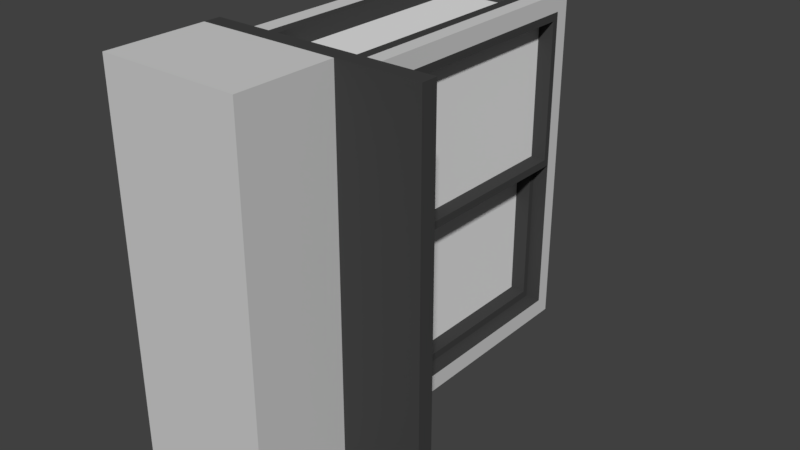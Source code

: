 # Source: Pastry-Cabinet.blend  (saved by Blender 2.79.0; exported with 4.5.12 LTS)
import bpy
from mathutils import Matrix  # noqa: F401  (used for matrix-valued properties, if any)

bpy.ops.wm.read_factory_settings(use_empty=True)
scene = bpy.context.scene
scene.name = 'Scene'

# ---- collections
col_collection_1 = bpy.data.collections.new('Collection 1'); scene.collection.children.link(col_collection_1)

# ---- materials (node trees are filled in below, after node groups)
mat_fridge_exterior = bpy.data.materials.new('Fridge_Exterior')
mat_fridge_exterior.alpha_threshold = 0.0
mat_fridge_exterior.use_transparent_shadow = False
mat_fridge_exterior.diffuse_color = (0.6267, 0.6267, 0.6267, 1.0)
mat_fridge_exterior.roughness = 0.5
mat_fridge_exterior.line_color = (0.0, 0.0, 0.0, 1.0)
mat_table_bottom = bpy.data.materials.new('Table-Bottom')
mat_table_bottom.alpha_threshold = 0.0
mat_table_bottom.use_transparent_shadow = False
mat_table_bottom.diffuse_color = (0.05497, 0.05497, 0.05497, 1.0)
mat_table_bottom.roughness = 0.5
mat_soda_can_label = bpy.data.materials.new('Soda-Can_Label')
mat_soda_can_label.alpha_threshold = 0.0
mat_soda_can_label.use_transparent_shadow = False
mat_soda_can_label.diffuse_color = (0.8, 0.01848, 0.01848, 1.0)
mat_soda_can_label.roughness = 0.5
mat_fridge_interior = bpy.data.materials.new('Fridge_Interior')
mat_fridge_interior.alpha_threshold = 0.0
mat_fridge_interior.use_transparent_shadow = False
mat_fridge_interior.diffuse_color = (1.0, 1.0, 1.0, 1.0)
mat_fridge_interior.roughness = 0.5
mat_fridge_interior.line_color = (0.0, 0.0, 0.0, 1.0)
mat_fridge_interior_lights = bpy.data.materials.new('Fridge_Interior-Lights')
mat_fridge_interior_lights.alpha_threshold = 0.0
mat_fridge_interior_lights.use_transparent_shadow = False
mat_fridge_interior_lights.roughness = 0.5
mat_fridge_door_glass = bpy.data.materials.new('Fridge_Door-Glass')
mat_fridge_door_glass.alpha_threshold = 0.0
mat_fridge_door_glass.use_transparent_shadow = False
mat_fridge_door_glass.roughness = 0.5

# ---- material node trees

# ---- world
world_world = bpy.data.worlds.new('World'); scene.world = world_world
world_world.color = (0.05088, 0.05088, 0.05088)
world_world.use_sun_shadow = False
world_world.sun_shadow_jitter_overblur = 0.0
world_world.cycles.sampling_method = 'MANUAL'

# ---- meshes
me_cube_001 = bpy.data.meshes.new('Cube.001')
me_cube_001.from_pydata([(-0.3125, -0.1923, -0.3185), (-0.3125, -0.1923, 1.368), (0.3914, -0.1915, -0.42), (0.3987, -0.1915, 1.47), (-0.1444, 1.314, -0.525), (-0.1444, 1.314, 1.575), (0.3875, 1.387, 1.449), (0.3875, 1.387, -0.399), (0.3888, 1.314, 1.575), (0.5437, -0.3563, 1.575), (0.5437, -0.3563, -0.525), (0.3888, 1.314, -0.525), (-0.1438, -0.1915, 1.47), (-0.1564, -0.1915, -0.42), (-0.1525, 1.387, 1.449), (-0.1525, 1.387, -0.399), (0.3914, 1.322, -0.42), (0.3988, 1.322, 1.47), (-0.1564, 1.322, -0.42), (-0.1437, 1.322, 1.47), (0.3875, 1.482, 1.449), (0.3875, 1.482, -0.399), (-0.1525, 1.482, 1.449), (-0.1525, 1.482, -0.399), (-0.3125, 1.31, -0.3185), (-0.1444, -0.1607, -0.525), (0.5437, 1.474, -0.525), (0.3888, -0.1607, -0.525), (0.4449, 1.474, -0.525), (-0.3125, 1.31, 1.368), (-0.1444, -0.1607, 1.575), (0.5438, 1.474, 1.575), (0.3888, -0.1607, 1.575), (-0.3125, 1.474, -0.525), (-0.3125, -0.3563, 1.575), (-0.3125, -0.3563, -0.525), (-0.3125, 1.474, 1.575), (-0.2069, -0.2245, 1.575), (0.4513, -0.2245, 1.575), (-0.2069, 1.378, 1.575), (0.4513, 1.378, 1.575), (-0.2069, -0.2245, -0.525), (0.4513, -0.2245, -0.525), (-0.2069, 1.378, -0.525), (0.4513, 1.378, -0.525), (0.5437, -0.2563, -0.42), (0.5437, 1.387, -0.42), (-0.2688, -0.1915, -0.3395), (-0.2688, 1.322, -0.3395), (0.5437, -0.2563, 1.47), (0.5438, 1.387, 1.47), (-0.2688, -0.1915, 1.389), (-0.2687, 1.322, 1.389), (-0.2688, -0.2563, 1.47), (-0.2688, -0.2563, -0.42), (-0.2687, 1.387, 1.47), (-0.2688, 1.387, -0.42), (-0.3125, -0.2423, 1.439), (-0.3125, -0.2423, -0.3885), (-0.3125, 1.36, -0.3885), (-0.3125, 1.36, 1.439), (-0.3125, -0.4563, 1.575), (-0.3125, -0.4563, -0.525), (0.5437, -0.4563, 1.575), (0.5437, -0.4563, -0.525), (-0.3125, -1.056, 1.575), (-0.3125, -1.056, -0.525), (0.5437, -1.056, 1.575), (0.5437, -1.056, -0.525), (1.044, -0.3563, 1.575), (1.044, -0.3563, -0.525), (1.044, -0.4563, 1.575), (1.044, -0.4563, -0.525), (-0.3125, -0.3563, 1.675), (0.5437, -0.3563, 1.675), (-0.3125, -0.4563, 1.675), (0.5437, -0.4563, 1.675), (1.044, -0.4563, 1.675), (1.044, -0.3563, 1.675), (-0.3125, -0.3563, -0.625), (0.5437, -0.3563, -0.625), (-0.3125, -0.4563, -0.625), (0.5437, -0.4563, -0.625), (1.044, -0.3563, -0.625), (1.044, -0.4563, -0.625), (-0.3125, -0.4563, 1.675), (0.5437, -0.4563, 1.675), (-0.3125, -1.056, 1.675), (0.5437, -1.056, 1.675), (-0.3125, -0.4563, -0.625), (0.5437, -0.4563, -0.625), (-0.3125, -1.056, -0.625), (0.5437, -1.056, -0.625), (0.4656, 1.478, 1.512), (-0.2325, 1.478, 1.512), (-0.2325, 1.478, -0.462), (0.4656, 1.478, -0.462), (-0.2596, 0.3768, 1.428), (-0.2596, 0.4768, 1.428), (-0.2596, 0.3768, -0.3768), (-0.2596, 0.4768, -0.3768), (0.3236, 0.2768, 1.428), (0.3236, 0.3768, 1.428), (0.3236, 0.2768, -0.3768), (0.3236, 0.3768, -0.3768), (-0.2596, 0.8768, 1.428), (-0.2596, 0.9768, 1.428), (-0.2596, 0.8768, -0.3768), (-0.2596, 0.9768, -0.3768), (0.3236, 0.7768, 1.428), (0.3236, 0.8768, 1.428), (0.3236, 0.7768, -0.3768), (0.3236, 0.8768, -0.3768), (-0.2596, -0.1232, 1.428), (-0.2596, -0.02322, 1.428), (-0.2596, -0.1232, -0.3768), (-0.2596, -0.02322, -0.3768), (0.3236, -0.2232, 1.428), (0.3236, -0.1232, 1.428), (0.3236, -0.2232, -0.3768), (0.3236, -0.1232, -0.3768), (0.2625, -0.2607, -0.42), (0.2625, 1.386, 0.525), (0.2625, 1.386, -0.42), (0.2625, -0.2607, -0.42), (0.2625, 1.386, 0.525), (0.2625, 1.386, -0.42), (0.3562, -0.2221, 0.4778), (0.3563, -0.2221, -0.3727), (0.3563, 1.348, 0.4778), (0.3563, 1.348, -0.3727), (0.3562, -0.2607, 0.525), (0.3563, -0.2607, -0.42), (0.3563, 1.386, 0.525), (0.3563, 1.386, -0.42), (0.45, -0.2607, 0.525), (0.45, -0.2607, -0.42), (0.45, 1.386, 0.525), (0.45, 1.386, -0.42), (0.45, -0.2221, 0.4778), (0.45, -0.2221, -0.3727), (0.45, 1.348, 0.4778), (0.45, 1.348, -0.3727), (0.3562, -0.2607, 0.525), (0.3562, -0.2607, 1.47), (0.3563, 1.386, 1.47), (0.3562, 1.386, 0.525), (0.3562, -0.2607, 1.47), (0.3562, -0.2607, 0.525), (0.3563, 1.386, 1.47), (0.3562, 1.386, 0.525), (0.45, -0.2221, 1.423), (0.45, -0.2221, 0.5723), (0.45, 1.348, 1.423), (0.45, 1.348, 0.5723), (0.45, -0.2607, 1.47), (0.45, -0.2607, 0.525), (0.45, 1.386, 1.47), (0.45, 1.386, 0.525), (0.5437, -0.2607, 1.47), (0.5437, -0.2607, 0.525), (0.5437, 1.386, 1.47), (0.5437, 1.386, 0.525), (0.5437, -0.2221, 1.423), (0.5437, -0.2221, 0.5723), (0.5437, 1.348, 1.423), (0.5437, 1.348, 0.5723)], [(122, 125), (126, 123), (121, 124), (145, 149), (150, 146), (143, 148), (147, 144)], [(34, 35, 62, 61), (15, 7, 21, 23), (45, 49, 9, 10), (49, 50, 31, 9), (46, 45, 10, 26), (50, 46, 26, 31), (52, 51, 47, 48), (17, 3, 12, 19), (2, 16, 18, 13), (49, 45, 54, 53), (31, 36, 39, 40), (6, 7, 46, 50), (15, 14, 55, 56), (14, 6, 50, 55), (7, 15, 56, 46), (6, 7, 15, 14), (14, 15, 23, 22), (6, 14, 22, 20), (7, 6, 20, 21), (43, 41, 35, 33), (42, 44, 26, 10), (41, 42, 10, 35), (37, 39, 36, 34), (40, 38, 9, 31), (38, 37, 34, 9), (57, 58, 35, 34), (58, 59, 33, 35), (60, 57, 34, 36), (59, 60, 36, 33), (44, 43, 33, 28, 26), (32, 30, 37, 38), (30, 5, 39, 37), (8, 32, 38, 40), (5, 8, 40, 39), (25, 27, 42, 41), (4, 25, 41, 43), (27, 11, 44, 42), (11, 4, 43, 44), (16, 2, 45, 46), (13, 18, 56, 54), (18, 16, 46, 56), (2, 13, 54, 45), (3, 17, 50, 49), (19, 12, 53, 55), (17, 19, 55, 50), (12, 3, 49, 53), (47, 51, 53, 54), (51, 52, 55, 53), (48, 47, 54, 56), (52, 48, 56, 55), (1, 0, 58, 57), (0, 24, 59, 58), (29, 1, 57, 60), (24, 29, 60, 59), (24, 48, 52, 29), (48, 24, 0, 47), (29, 52, 51, 1), (47, 0, 1, 51), (17, 8, 5, 19), (30, 12, 19, 5), (3, 32, 8, 17), (32, 3, 12, 30), (2, 27, 25, 13), (13, 25, 4, 18), (27, 2, 16, 11), (11, 16, 18, 4), (62, 64, 90, 89), (71, 69, 78, 77), (10, 70, 83, 80), (64, 62, 81, 82), (68, 67, 65, 66), (61, 62, 66, 65), (65, 67, 88, 87), (64, 63, 67, 68), (70, 69, 71, 72), (63, 64, 72, 71), (63, 71, 77, 76), (10, 9, 69, 70), (74, 73, 75, 76), (74, 76, 77, 78), (34, 61, 75, 73), (9, 34, 73, 74), (61, 63, 76, 75), (69, 9, 74, 78), (79, 80, 82, 81), (82, 80, 83, 84), (72, 64, 82, 84), (70, 72, 84, 83), (35, 10, 80, 79), (62, 35, 79, 81), (86, 85, 87, 88), (63, 61, 85, 86), (61, 65, 87, 85), (67, 63, 86, 88), (89, 90, 92, 91), (66, 62, 89, 91), (64, 68, 92, 90), (68, 66, 91, 92), (94, 93, 20, 22), (94, 22, 23, 95), (93, 96, 21, 20), (96, 95, 23, 21), (28, 33, 95, 96, 26), (31, 26, 96, 93), (36, 94, 95, 33), (36, 31, 93, 94), (97, 98, 100, 99), (99, 100, 104, 103), (103, 104, 102, 101), (101, 102, 98, 97), (99, 103, 101, 97), (104, 100, 98, 102), (105, 106, 108, 107), (107, 108, 112, 111), (111, 112, 110, 109), (109, 110, 106, 105), (107, 111, 109, 105), (112, 108, 106, 110), (113, 114, 116, 115), (115, 116, 120, 119), (119, 120, 118, 117), (117, 118, 114, 113), (115, 119, 117, 113), (120, 116, 114, 118), (127, 129, 130, 128), (134, 133, 137, 138), (127, 129, 141, 139), (129, 130, 142, 141), (131, 132, 136, 135), (140, 139, 135, 136), (139, 141, 137, 135), (142, 140, 136, 138), (141, 142, 138, 137), (133, 131, 135, 137), (130, 128, 140, 142), (128, 127, 139, 140), (132, 134, 138, 136), (134, 130, 129, 133), (127, 131, 133, 129), (130, 134, 132, 128), (131, 127, 128, 132), (151, 152, 154, 153), (155, 156, 160, 159), (156, 158, 162, 160), (152, 151, 163, 164), (154, 152, 164, 166), (164, 163, 159, 160), (163, 165, 161, 159), (166, 164, 160, 162), (165, 166, 162, 161), (153, 154, 166, 165), (151, 153, 165, 163), (158, 157, 161, 162), (157, 155, 159, 161), (151, 155, 157, 153), (158, 154, 153, 157), (155, 151, 152, 156), (154, 158, 156, 152)])
me_cube_001.polygons.foreach_set('material_index', [1, 1, 0, 0, 0, 0, 5, 5, 5, 3, 0, 1, 1, 1, 1, 5, 1, 1, 1, 0, 0, 0, 0, 0, 0, 0, 0, 0, 0, 0, 1, 1, 1, 1, 1, 1, 1, 1, 1, 1, 1, 1, 1, 1, 1, 1, 1, 1, 1, 1, 1, 1, 1, 1, 1, 1, 1, 1, 1, 1, 1, 1, 1, 1, 1, 1, 0, 1, 1, 0, 0, 0, 0, 0, 1, 1, 1, 1, 1, 1, 1, 1, 0, 1, 1, 1, 1, 1, 1, 1, 0, 0, 0, 0, 0, 0, 0, 0, 1, 1, 1, 1, 0, 0, 0, 0, 0, 0, 0, 0, 0, 0, 0, 0, 0, 0, 0, 0, 0, 0, 0, 0, 0, 0, 5, 1, 1, 1, 1, 1, 1, 1, 1, 1, 1, 1, 1, 1, 1, 1, 1, 5, 1, 1, 1, 1, 1, 1, 1, 1, 1, 1, 1, 1, 1, 1, 1, 1])
me_cube_001.materials.append(mat_fridge_exterior)
me_cube_001.materials.append(mat_table_bottom)
me_cube_001.materials.append(mat_soda_can_label)
me_cube_001.materials.append(mat_fridge_interior)
me_cube_001.materials.append(mat_fridge_interior_lights)
me_cube_001.materials.append(mat_fridge_door_glass)
me_cube_001.use_remesh_preserve_volume = False
me_cube_001.use_remesh_preserve_attributes = False
me_cube_001.use_mirror_vertex_groups = False
me_cube_001.update()

# ---- objects
ob_fridge = bpy.data.objects.new('Fridge', me_cube_001)

# ---- transforms, parenting, visibility, modifiers, constraints
ob_fridge.location = (0.0, 0.0, 0.0)
ob_fridge.lock_rotations_4d = False
ob_fridge.lock_scale = (False, False, True)
ob_fridge.empty_display_type = 'ARROWS'
ob_fridge.lineart.crease_threshold = 0.0

# ---- collection membership
col_collection_1.objects.link(ob_fridge)

# ---- scene / render settings (as saved in the file)
scene.frame_start = 1; scene.frame_end = 250; scene.frame_set(1)
scene.render.engine = 'BLENDER_EEVEE_NEXT'
scene.render.resolution_percentage = 50
scene.render.dither_intensity = 0.0
scene.cycles.use_denoising = False
scene.cycles.samples = 128
scene.cycles.sampling_pattern = 'TABULATED_SOBOL'
scene.cycles.use_adaptive_sampling = False
scene.cycles.use_light_tree = False
scene.cycles.blur_glossy = 0.0
scene.cycles.sample_clamp_indirect = 0.0
scene.view_settings.view_transform = 'Standard'
bpy.context.view_layer.update()

# ---- added for rendering (the .blend has no active camera and no usable light): camera, sun
cam_auto = bpy.data.cameras.new('AutoCamera')
cam_auto.lens = 50.0
cam_auto.sensor_width = 36.0
cam_auto.clip_end = 1000.0
ob_auto_camera = bpy.data.objects.new('AutoCamera', cam_auto)
scene.collection.objects.link(ob_auto_camera)
ob_auto_camera.location = (3.77439, -3.87753, 3.25201)
ob_auto_camera.rotation_euler = (1.09748, -7.21219e-08, 0.694738)
scene.camera = ob_auto_camera
light_auto_sun = bpy.data.lights.new('AutoSun', 'SUN')
light_auto_sun.energy = 3.0
light_auto_sun.angle = 0.0523599
ob_auto_sun = bpy.data.objects.new('AutoSun', light_auto_sun)
scene.collection.objects.link(ob_auto_sun)
ob_auto_sun.rotation_euler = (0.872665, 0.174533, 0.523599)
bpy.context.view_layer.update()
